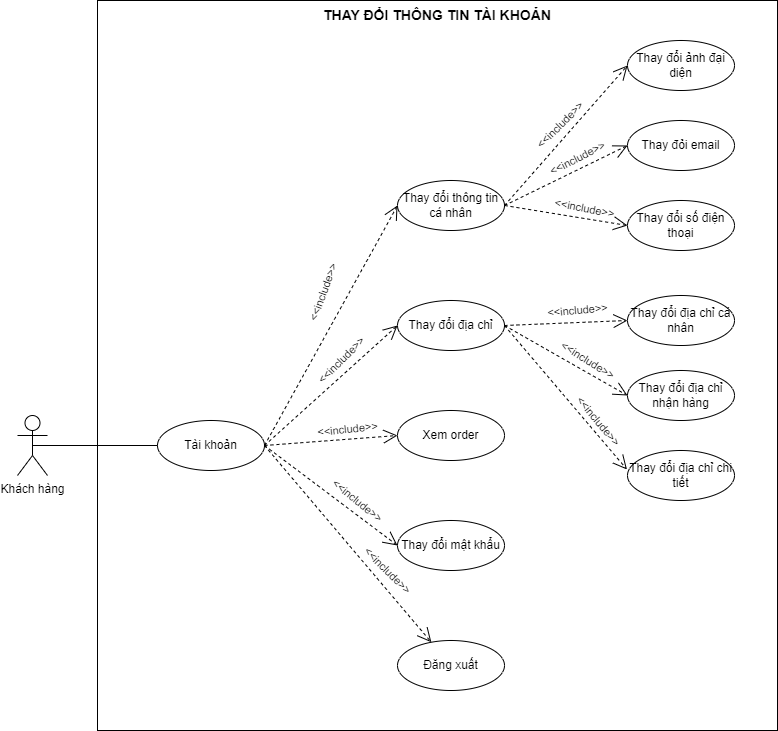

The diagram above was exported from draw.io. Its source (the exported page's mxGraphModel, read from the mxfile embedded in the PNG):
<mxGraphModel dx="1886" dy="925" grid="1" gridSize="10" guides="1" tooltips="1" connect="1" arrows="1" fold="1" page="1" pageScale="1" pageWidth="827" pageHeight="1169" math="0" shadow="0">
  <root>
    <mxCell id="0" />
    <mxCell id="1" parent="0" />
    <mxCell id="4M2j2E_vf3123uL7SBjf-1" value="Khách hàng" style="shape=umlActor;verticalLabelPosition=bottom;verticalAlign=top;html=1;" parent="1" vertex="1">
      <mxGeometry x="120" y="445" width="30" height="60" as="geometry" />
    </mxCell>
    <mxCell id="4M2j2E_vf3123uL7SBjf-2" value="&lt;span style=&quot;font-size: 14px;&quot;&gt;&lt;b&gt;THAY ĐỔI THÔNG TIN TÀI KHOẢN&lt;/b&gt;&lt;/span&gt;" style="whiteSpace=wrap;html=1;verticalAlign=top;" parent="1" vertex="1">
      <mxGeometry x="200" y="30" width="680" height="730" as="geometry" />
    </mxCell>
    <mxCell id="4M2j2E_vf3123uL7SBjf-3" value="Tài khoản" style="ellipse;whiteSpace=wrap;html=1;" parent="1" vertex="1">
      <mxGeometry x="260" y="450" width="107" height="50" as="geometry" />
    </mxCell>
    <mxCell id="4M2j2E_vf3123uL7SBjf-4" value="" style="endArrow=none;html=1;rounded=0;exitX=0.5;exitY=0.5;exitDx=0;exitDy=0;exitPerimeter=0;" parent="1" source="4M2j2E_vf3123uL7SBjf-1" target="4M2j2E_vf3123uL7SBjf-3" edge="1">
      <mxGeometry relative="1" as="geometry">
        <mxPoint x="310" y="500" as="sourcePoint" />
        <mxPoint x="470" y="500" as="targetPoint" />
      </mxGeometry>
    </mxCell>
    <mxCell id="4M2j2E_vf3123uL7SBjf-5" value="Thay đổi thông tin cá nhân" style="ellipse;whiteSpace=wrap;html=1;" parent="1" vertex="1">
      <mxGeometry x="500" y="210" width="107" height="50" as="geometry" />
    </mxCell>
    <mxCell id="4M2j2E_vf3123uL7SBjf-6" value="Thay đổi địa chỉ" style="ellipse;whiteSpace=wrap;html=1;" parent="1" vertex="1">
      <mxGeometry x="500" y="330" width="107" height="50" as="geometry" />
    </mxCell>
    <mxCell id="4M2j2E_vf3123uL7SBjf-7" value="Xem order" style="ellipse;whiteSpace=wrap;html=1;" parent="1" vertex="1">
      <mxGeometry x="500" y="440" width="107" height="50" as="geometry" />
    </mxCell>
    <mxCell id="4M2j2E_vf3123uL7SBjf-8" value="Đăng xuất" style="ellipse;whiteSpace=wrap;html=1;" parent="1" vertex="1">
      <mxGeometry x="500" y="670" width="107" height="50" as="geometry" />
    </mxCell>
    <mxCell id="4M2j2E_vf3123uL7SBjf-11" value="Thay đổi ảnh đại diện" style="ellipse;whiteSpace=wrap;html=1;" parent="1" vertex="1">
      <mxGeometry x="730" y="70" width="107" height="50" as="geometry" />
    </mxCell>
    <mxCell id="4M2j2E_vf3123uL7SBjf-12" value="Thay đỏi email" style="ellipse;whiteSpace=wrap;html=1;" parent="1" vertex="1">
      <mxGeometry x="730" y="150" width="107" height="50" as="geometry" />
    </mxCell>
    <mxCell id="4M2j2E_vf3123uL7SBjf-13" value="Thay đổi số điện thoại" style="ellipse;whiteSpace=wrap;html=1;" parent="1" vertex="1">
      <mxGeometry x="730" y="230" width="107" height="50" as="geometry" />
    </mxCell>
    <mxCell id="4M2j2E_vf3123uL7SBjf-32" value="" style="endArrow=open;endSize=12;dashed=1;html=1;rounded=0;exitX=1;exitY=0.5;exitDx=0;exitDy=0;entryX=0;entryY=0.5;entryDx=0;entryDy=0;" parent="1" source="4M2j2E_vf3123uL7SBjf-3" target="4M2j2E_vf3123uL7SBjf-5" edge="1">
      <mxGeometry width="160" relative="1" as="geometry">
        <mxPoint x="587" y="600" as="sourcePoint" />
        <mxPoint x="650" y="603" as="targetPoint" />
      </mxGeometry>
    </mxCell>
    <mxCell id="4M2j2E_vf3123uL7SBjf-33" value="&amp;lt;&amp;lt;include&amp;gt;&amp;gt;" style="edgeLabel;html=1;align=center;verticalAlign=middle;resizable=0;points=[];rotation=-70;" parent="4M2j2E_vf3123uL7SBjf-32" connectable="0" vertex="1">
      <mxGeometry x="-0.0527" y="4" relative="1" as="geometry">
        <mxPoint x="-1" y="-37" as="offset" />
      </mxGeometry>
    </mxCell>
    <mxCell id="4M2j2E_vf3123uL7SBjf-34" value="" style="endArrow=open;endSize=12;dashed=1;html=1;rounded=0;exitX=1;exitY=0.5;exitDx=0;exitDy=0;entryX=0;entryY=0.5;entryDx=0;entryDy=0;" parent="1" source="4M2j2E_vf3123uL7SBjf-3" target="4M2j2E_vf3123uL7SBjf-6" edge="1">
      <mxGeometry width="160" relative="1" as="geometry">
        <mxPoint x="377" y="485" as="sourcePoint" />
        <mxPoint x="450" y="285" as="targetPoint" />
      </mxGeometry>
    </mxCell>
    <mxCell id="4M2j2E_vf3123uL7SBjf-35" value="&amp;lt;&amp;lt;include&amp;gt;&amp;gt;" style="edgeLabel;html=1;align=center;verticalAlign=middle;resizable=0;points=[];rotation=-45;" parent="4M2j2E_vf3123uL7SBjf-34" connectable="0" vertex="1">
      <mxGeometry x="-0.0527" y="4" relative="1" as="geometry">
        <mxPoint x="16" y="-25" as="offset" />
      </mxGeometry>
    </mxCell>
    <mxCell id="4M2j2E_vf3123uL7SBjf-36" value="" style="endArrow=open;endSize=12;dashed=1;html=1;rounded=0;exitX=1;exitY=0.5;exitDx=0;exitDy=0;entryX=0;entryY=0.5;entryDx=0;entryDy=0;" parent="1" source="4M2j2E_vf3123uL7SBjf-3" target="4M2j2E_vf3123uL7SBjf-7" edge="1">
      <mxGeometry width="160" relative="1" as="geometry">
        <mxPoint x="377" y="485" as="sourcePoint" />
        <mxPoint x="450" y="355" as="targetPoint" />
      </mxGeometry>
    </mxCell>
    <mxCell id="4M2j2E_vf3123uL7SBjf-37" value="&amp;lt;&amp;lt;include&amp;gt;&amp;gt;" style="edgeLabel;html=1;align=center;verticalAlign=middle;resizable=0;points=[];rotation=354;" parent="4M2j2E_vf3123uL7SBjf-36" connectable="0" vertex="1">
      <mxGeometry x="-0.0527" y="4" relative="1" as="geometry">
        <mxPoint x="20" y="-8" as="offset" />
      </mxGeometry>
    </mxCell>
    <mxCell id="4M2j2E_vf3123uL7SBjf-38" value="" style="endArrow=open;endSize=12;dashed=1;html=1;rounded=0;exitX=1;exitY=0.5;exitDx=0;exitDy=0;" parent="1" source="4M2j2E_vf3123uL7SBjf-3" target="4M2j2E_vf3123uL7SBjf-8" edge="1">
      <mxGeometry width="160" relative="1" as="geometry">
        <mxPoint x="377" y="485" as="sourcePoint" />
        <mxPoint x="450" y="435" as="targetPoint" />
      </mxGeometry>
    </mxCell>
    <mxCell id="4M2j2E_vf3123uL7SBjf-39" value="&amp;lt;&amp;lt;include&amp;gt;&amp;gt;" style="edgeLabel;html=1;align=center;verticalAlign=middle;resizable=0;points=[];rotation=45;" parent="4M2j2E_vf3123uL7SBjf-38" connectable="0" vertex="1">
      <mxGeometry x="-0.0527" y="4" relative="1" as="geometry">
        <mxPoint x="41" y="34" as="offset" />
      </mxGeometry>
    </mxCell>
    <mxCell id="4M2j2E_vf3123uL7SBjf-44" value="" style="endArrow=open;endSize=12;dashed=1;html=1;rounded=0;exitX=1;exitY=0.5;exitDx=0;exitDy=0;entryX=0;entryY=0.5;entryDx=0;entryDy=0;" parent="1" source="4M2j2E_vf3123uL7SBjf-5" target="4M2j2E_vf3123uL7SBjf-11" edge="1">
      <mxGeometry width="160" relative="1" as="geometry">
        <mxPoint x="607" y="385" as="sourcePoint" />
        <mxPoint x="770" y="385" as="targetPoint" />
      </mxGeometry>
    </mxCell>
    <mxCell id="4M2j2E_vf3123uL7SBjf-45" value="&amp;lt;&amp;lt;include&amp;gt;&amp;gt;" style="edgeLabel;html=1;align=center;verticalAlign=middle;resizable=0;points=[];rotation=-45;" parent="4M2j2E_vf3123uL7SBjf-44" connectable="0" vertex="1">
      <mxGeometry x="-0.0527" y="4" relative="1" as="geometry">
        <mxPoint y="-11" as="offset" />
      </mxGeometry>
    </mxCell>
    <mxCell id="4M2j2E_vf3123uL7SBjf-46" value="" style="endArrow=open;endSize=12;dashed=1;html=1;rounded=0;exitX=1;exitY=0.5;exitDx=0;exitDy=0;entryX=0;entryY=0.5;entryDx=0;entryDy=0;" parent="1" source="4M2j2E_vf3123uL7SBjf-5" target="4M2j2E_vf3123uL7SBjf-12" edge="1">
      <mxGeometry width="160" relative="1" as="geometry">
        <mxPoint x="607" y="175" as="sourcePoint" />
        <mxPoint x="753" y="145" as="targetPoint" />
      </mxGeometry>
    </mxCell>
    <mxCell id="4M2j2E_vf3123uL7SBjf-47" value="&amp;lt;&amp;lt;include&amp;gt;&amp;gt;" style="edgeLabel;html=1;align=center;verticalAlign=middle;resizable=0;points=[];rotation=333;" parent="4M2j2E_vf3123uL7SBjf-46" connectable="0" vertex="1">
      <mxGeometry x="-0.0527" y="4" relative="1" as="geometry">
        <mxPoint x="16" y="-15" as="offset" />
      </mxGeometry>
    </mxCell>
    <mxCell id="4M2j2E_vf3123uL7SBjf-48" value="" style="endArrow=open;endSize=12;dashed=1;html=1;rounded=0;exitX=1;exitY=0.5;exitDx=0;exitDy=0;entryX=0;entryY=0.5;entryDx=0;entryDy=0;" parent="1" source="4M2j2E_vf3123uL7SBjf-5" target="4M2j2E_vf3123uL7SBjf-13" edge="1">
      <mxGeometry width="160" relative="1" as="geometry">
        <mxPoint x="607" y="175" as="sourcePoint" />
        <mxPoint x="753" y="225" as="targetPoint" />
      </mxGeometry>
    </mxCell>
    <mxCell id="4M2j2E_vf3123uL7SBjf-49" value="&amp;lt;&amp;lt;include&amp;gt;&amp;gt;" style="edgeLabel;html=1;align=center;verticalAlign=middle;resizable=0;points=[];rotation=11;" parent="4M2j2E_vf3123uL7SBjf-48" connectable="0" vertex="1">
      <mxGeometry x="-0.0527" y="4" relative="1" as="geometry">
        <mxPoint x="21" y="-3" as="offset" />
      </mxGeometry>
    </mxCell>
    <mxCell id="4M2j2E_vf3123uL7SBjf-50" value="Thay đổi mật khẩu" style="ellipse;whiteSpace=wrap;html=1;" parent="1" vertex="1">
      <mxGeometry x="500" y="550" width="107" height="50" as="geometry" />
    </mxCell>
    <mxCell id="4M2j2E_vf3123uL7SBjf-51" value="" style="endArrow=open;endSize=12;dashed=1;html=1;rounded=0;exitX=1;exitY=0.5;exitDx=0;exitDy=0;entryX=0;entryY=0.5;entryDx=0;entryDy=0;" parent="1" source="4M2j2E_vf3123uL7SBjf-3" target="4M2j2E_vf3123uL7SBjf-50" edge="1">
      <mxGeometry width="160" relative="1" as="geometry">
        <mxPoint x="377" y="485" as="sourcePoint" />
        <mxPoint x="510" y="475" as="targetPoint" />
      </mxGeometry>
    </mxCell>
    <mxCell id="4M2j2E_vf3123uL7SBjf-52" value="&amp;lt;&amp;lt;include&amp;gt;&amp;gt;" style="edgeLabel;html=1;align=center;verticalAlign=middle;resizable=0;points=[];rotation=39;" parent="4M2j2E_vf3123uL7SBjf-51" connectable="0" vertex="1">
      <mxGeometry x="-0.0527" y="4" relative="1" as="geometry">
        <mxPoint x="27" y="10" as="offset" />
      </mxGeometry>
    </mxCell>
    <mxCell id="4M2j2E_vf3123uL7SBjf-53" value="Thay đổi địa chỉ cá nhân" style="ellipse;whiteSpace=wrap;html=1;" parent="1" vertex="1">
      <mxGeometry x="730" y="325" width="107" height="50" as="geometry" />
    </mxCell>
    <mxCell id="4M2j2E_vf3123uL7SBjf-55" value="Thay đổi địa chỉ nhận hàng" style="ellipse;whiteSpace=wrap;html=1;" parent="1" vertex="1">
      <mxGeometry x="730" y="400" width="107" height="50" as="geometry" />
    </mxCell>
    <mxCell id="4M2j2E_vf3123uL7SBjf-56" value="Thay đổi địa chỉ chi tiết" style="ellipse;whiteSpace=wrap;html=1;" parent="1" vertex="1">
      <mxGeometry x="730" y="480" width="107" height="50" as="geometry" />
    </mxCell>
    <mxCell id="4M2j2E_vf3123uL7SBjf-57" value="" style="endArrow=open;endSize=12;dashed=1;html=1;rounded=0;exitX=1;exitY=0.5;exitDx=0;exitDy=0;entryX=0;entryY=0.5;entryDx=0;entryDy=0;" parent="1" source="4M2j2E_vf3123uL7SBjf-6" target="4M2j2E_vf3123uL7SBjf-53" edge="1">
      <mxGeometry width="160" relative="1" as="geometry">
        <mxPoint x="617" y="245" as="sourcePoint" />
        <mxPoint x="770" y="305" as="targetPoint" />
      </mxGeometry>
    </mxCell>
    <mxCell id="4M2j2E_vf3123uL7SBjf-58" value="&amp;lt;&amp;lt;include&amp;gt;&amp;gt;" style="edgeLabel;html=1;align=center;verticalAlign=middle;resizable=0;points=[];rotation=-5;" parent="4M2j2E_vf3123uL7SBjf-57" connectable="0" vertex="1">
      <mxGeometry x="-0.0527" y="4" relative="1" as="geometry">
        <mxPoint x="15" y="-9" as="offset" />
      </mxGeometry>
    </mxCell>
    <mxCell id="4M2j2E_vf3123uL7SBjf-59" value="" style="endArrow=open;endSize=12;dashed=1;html=1;rounded=0;exitX=1;exitY=0.5;exitDx=0;exitDy=0;entryX=0;entryY=0.5;entryDx=0;entryDy=0;" parent="1" source="4M2j2E_vf3123uL7SBjf-6" target="4M2j2E_vf3123uL7SBjf-55" edge="1">
      <mxGeometry width="160" relative="1" as="geometry">
        <mxPoint x="617" y="355" as="sourcePoint" />
        <mxPoint x="760" y="395" as="targetPoint" />
      </mxGeometry>
    </mxCell>
    <mxCell id="4M2j2E_vf3123uL7SBjf-60" value="&amp;lt;&amp;lt;include&amp;gt;&amp;gt;" style="edgeLabel;html=1;align=center;verticalAlign=middle;resizable=0;points=[];rotation=32;" parent="4M2j2E_vf3123uL7SBjf-59" connectable="0" vertex="1">
      <mxGeometry x="-0.0527" y="4" relative="1" as="geometry">
        <mxPoint x="23" y="5" as="offset" />
      </mxGeometry>
    </mxCell>
    <mxCell id="4M2j2E_vf3123uL7SBjf-62" value="" style="endArrow=open;endSize=12;dashed=1;html=1;rounded=0;exitX=1;exitY=0.5;exitDx=0;exitDy=0;entryX=-0.005;entryY=0.38;entryDx=0;entryDy=0;entryPerimeter=0;" parent="1" source="4M2j2E_vf3123uL7SBjf-6" target="4M2j2E_vf3123uL7SBjf-56" edge="1">
      <mxGeometry width="160" relative="1" as="geometry">
        <mxPoint x="617" y="355" as="sourcePoint" />
        <mxPoint x="770" y="475" as="targetPoint" />
      </mxGeometry>
    </mxCell>
    <mxCell id="4M2j2E_vf3123uL7SBjf-63" value="&amp;lt;&amp;lt;include&amp;gt;&amp;gt;" style="edgeLabel;html=1;align=center;verticalAlign=middle;resizable=0;points=[];rotation=50;" parent="4M2j2E_vf3123uL7SBjf-62" connectable="0" vertex="1">
      <mxGeometry x="-0.0527" y="4" relative="1" as="geometry">
        <mxPoint x="33" y="29" as="offset" />
      </mxGeometry>
    </mxCell>
  </root>
</mxGraphModel>